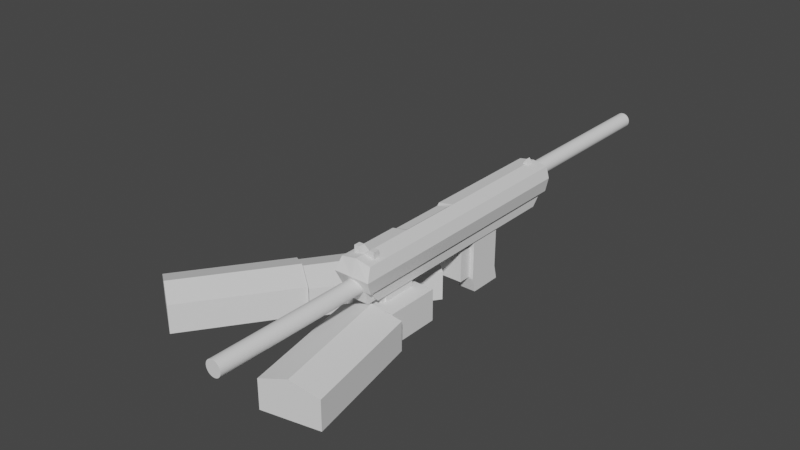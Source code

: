 # Source: rifle.blend  (saved by Blender 2.82.7; exported with 4.5.12 LTS)
import bpy
from mathutils import Matrix  # noqa: F401  (used for matrix-valued properties, if any)

bpy.ops.wm.read_factory_settings(use_empty=True)
scene = bpy.context.scene
scene.name = 'Scene'

# ---- collections
col_collection = bpy.data.collections.new('Collection'); scene.collection.children.link(col_collection)
col_arm = bpy.data.collections.new('Arm'); scene.collection.children.link(col_arm)

# ---- world
world_world = bpy.data.worlds.new('World'); scene.world = world_world
world_world.use_nodes = True; world_world.node_tree.nodes.clear()
_N = world_world.node_tree.nodes; _L = world_world.node_tree.links
n0 = _N.new('ShaderNodeOutputWorld'); n0.name = 'World Output'; n0.location = (300, 300)
n1 = _N.new('ShaderNodeBackground'); n1.name = 'Background'; n1.location = (10, 300)
n1.inputs[0].default_value = (0.05088, 0.05088, 0.05088, 1.0)
_L.new(n1.outputs[0], n0.inputs[0])
n0.is_active_output = True
world_world.color = (0.05088, 0.05088, 0.05088)
world_world.use_sun_shadow = False
world_world.sun_shadow_jitter_overblur = 0.0

# ---- meshes
me_cube_004 = bpy.data.meshes.new('Cube.004')
me_cube_004.from_pydata([(-1.0, -1.0, -1.0), (-1.0, -1.0, 0.848), (-1.0, 1.0, -1.0), (-1.0, 1.0, 0.848), (1.0, -1.0, -1.0), (1.0, -1.0, 0.848), (1.0, 1.0, -1.0), (1.0, 1.0, 0.848), (0.0, 1.0, -1.0), (0.0, 1.0, 1.391), (0.0, -1.0, -1.0), (0.0, -1.0, 1.391)], [], [(0, 1, 3, 2), (8, 9, 7, 6), (6, 7, 5, 4), (10, 11, 1, 0), (8, 6, 4, 10), (9, 3, 1, 11), (7, 9, 11, 5), (2, 8, 10, 0), (4, 5, 11, 10), (2, 3, 9, 8)])
_uv = me_cube_004.uv_layers.new(name='UVMap')
_uv.uv.foreach_set('vector', [0.375, 0.0, 0.625, 0.0, 0.625, 0.25, 0.375, 0.25, 0.375, 0.375, 0.625, 0.375, 0.625, 0.5, 0.375, 0.5, 0.375, 0.5, 0.625, 0.5, 0.625, 0.75, 0.375, 0.75, 0.375, 0.875, 0.625, 0.875, 0.625, 1.0, 0.375, 1.0, 0.25, 0.5, 0.375, 0.5, 0.375, 0.75, 0.25, 0.75, 0.75, 0.5, 0.875, 0.5, 0.875, 0.75, 0.75, 0.75, 0.625, 0.5, 0.75, 0.5, 0.75, 0.75, 0.625, 0.75, 0.125, 0.5, 0.25, 0.5, 0.25, 0.75, 0.125, 0.75, 0.375, 0.75, 0.625, 0.75, 0.625, 0.875, 0.375, 0.875, 0.375, 0.25, 0.625, 0.25, 0.625, 0.375, 0.375, 0.375])
me_cube_004.use_remesh_fix_poles = True
me_cube_004.use_remesh_preserve_attributes = False
me_cube_004.use_mirror_vertex_groups = False
me_cube_004.update()
me_cube_002 = bpy.data.meshes.new('Cube.002')
me_cube_002.from_pydata([(-1.0, -1.0, -1.0), (-1.0, -1.0, 1.0), (-1.0, 1.0, -1.0), (-1.0, 1.0, 1.0), (1.0, -1.0, -1.0), (1.0, -1.0, 1.0), (1.0, 1.0, -1.0), (1.0, 1.0, 1.0)], [], [(0, 1, 3, 2), (2, 3, 7, 6), (6, 7, 5, 4), (4, 5, 1, 0), (2, 6, 4, 0), (7, 3, 1, 5)])
_uv = me_cube_002.uv_layers.new(name='UVMap')
_uv.uv.foreach_set('vector', [0.375, 0.0, 0.625, 0.0, 0.625, 0.25, 0.375, 0.25, 0.375, 0.25, 0.625, 0.25, 0.625, 0.5, 0.375, 0.5, 0.375, 0.5, 0.625, 0.5, 0.625, 0.75, 0.375, 0.75, 0.375, 0.75, 0.625, 0.75, 0.625, 1.0, 0.375, 1.0, 0.125, 0.5, 0.375, 0.5, 0.375, 0.75, 0.125, 0.75, 0.625, 0.5, 0.875, 0.5, 0.875, 0.75, 0.625, 0.75])
me_cube_002.use_remesh_fix_poles = True
me_cube_002.use_remesh_preserve_attributes = False
me_cube_002.use_mirror_vertex_groups = False
me_cube_002.update()
me_cube_001 = bpy.data.meshes.new('Cube.001')
me_cube_001.from_pydata([(-1.0, -0.7236, -1.0), (-1.221, -0.787, 1.0), (-1.0, 1.0, -1.0), (-1.221, 1.0, 1.0), (1.0, -0.7236, -1.0), (1.267, -0.787, 1.0), (1.0, 1.0, -1.0), (1.267, 1.0, 1.0), (-1.0, 0.0, -1.0), (-1.221, 0.0, 1.0), (1.0, 0.0, -1.0), (1.267, 0.0, 1.0), (-1.0, -0.5, -1.0), (1.267, -0.5, 1.0), (-1.221, -0.5, 1.0), (1.0, -0.5, -1.0), (1.0, -0.5, -6.746), (1.0, 0.0, -6.746), (-1.0, 0.0, -6.746), (-1.0, -0.5, -6.746), (-1.0, 0.0, 3.193), (-1.0, 1.0, 3.193), (1.0, 1.0, 3.193), (1.0, -0.5, 3.193), (1.0, -0.7236, 3.193), (-1.0, -0.7236, 3.193), (-1.0, -0.5, 3.193), (1.0, 0.0, 3.193), (-1.221, 0.5, 1.0), (1.0, 0.5, -1.0), (-1.0, 0.5, -1.0), (1.267, 0.5, 1.0), (-1.0, 0.5, 3.193), (1.0, 0.5, 3.193), (-1.221, 0.75, 1.0), (1.0, 0.75, -1.0), (-1.0, 0.75, 3.193), (-1.0, 0.75, -1.0), (1.267, 0.75, 1.0), (1.0, 0.75, 3.193), (-1.221, -0.25, 1.0), (1.0, -0.25, -1.0), (-1.0, -0.25, -1.0), (1.267, -0.25, 1.0), (1.0, -0.25, -6.746), (-1.0, -0.25, -6.746), (-1.0, -0.25, 3.193), (1.0, -0.25, 3.193), (0.0, 1.0, -1.0), (0.0, 1.0, 1.0), (0.0, -0.7236, -1.0), (0.0, -0.787, 1.0), (0.0, 0.0, -1.0), (0.0, -0.5, -1.0), (0.0, 0.0, -6.746), (0.0, -0.5, -6.746), (0.0, 1.0, 3.193), (0.0, -0.7236, 3.193), (0.0, 0.0, 3.193), (0.0, -0.5, 3.193), (0.0, 0.5, 3.193), (0.0, 0.5, -1.0), (0.0, 0.75, -1.0), (0.0, 0.75, 3.193), (0.0, -0.25, 3.193), (0.0, -0.25, -6.746), (0.5, 1.0, 1.0), (0.5, -0.7236, -1.0), (0.5, 1.0, 3.193), (0.5, 0.0, 3.193), (0.5, -0.5, 3.408), (0.5, 0.5, 3.193), (0.5, 0.75, 3.193), (0.5, -0.25, 3.193), (0.5, 1.0, -1.0), (0.5, -0.787, 1.0), (0.5, 0.0, -1.0), (0.5, -0.5, -1.0), (0.5, 0.0, -6.746), (0.5, -0.5, -6.746), (0.5, -0.7236, 3.408), (0.5, 0.5, -1.0), (0.5, 0.75, -1.0), (0.5, -0.25, -6.746), (-0.5, 1.0, -1.0), (-0.5, -0.787, 1.0), (-0.5, 0.0, -1.0), (-0.5, -0.5, -1.0), (-0.5, 0.0, -6.746), (-0.5, -0.5, -6.746), (-0.5, -0.7236, 3.408), (-0.5, 0.5, -1.0), (-0.5, 0.75, -1.0), (-0.5, -0.25, -6.746), (-0.5, 1.0, 1.0), (-0.5, -0.7236, -1.0), (-0.5, 1.0, 3.193), (-0.5, 0.0, 3.193), (-0.5, -0.5, 3.408), (-0.5, 0.5, 3.193), (-0.5, 0.75, 3.193), (-0.5, -0.25, 3.193), (-0.2735, 1.0, 3.463), (0.0, 1.0, 3.963), (-0.2735, 0.75, 3.463), (0.0, 0.75, 3.963), (0.2735, 1.0, 3.463), (0.2735, 0.75, 3.463), (1.0, -0.5, 3.295), (1.0, -0.7236, 3.295), (-0.5, -0.7236, 3.55), (-1.0, -0.7236, 3.295), (-1.0, -0.5, 3.295), (0.5, -0.5, 3.55), (0.5, -0.7236, 3.55), (-0.5, -0.5, 3.55)], [], [(37, 34, 3, 2), (74, 66, 7, 6), (15, 13, 5, 4), (95, 85, 1, 0), (77, 15, 4, 67), (5, 13, 23, 24), (43, 11, 27, 47), (81, 29, 10, 76), (29, 31, 11, 10), (42, 40, 9, 8), (0, 1, 14, 12), (94, 3, 21, 96), (42, 8, 18, 45), (41, 43, 13, 15), (83, 44, 16, 79), (41, 15, 16, 44), (76, 10, 17, 78), (87, 12, 19, 89), (90, 98, 115, 110), (99, 32, 20, 97), (101, 46, 26, 98), (38, 7, 22, 39), (40, 14, 26, 46), (28, 9, 20, 32), (14, 1, 25, 26), (75, 5, 24, 80), (34, 28, 32, 36), (11, 31, 33, 27), (100, 36, 32, 99), (35, 38, 31, 29), (82, 35, 29, 81), (8, 9, 28, 30), (74, 6, 35, 82), (6, 7, 38, 35), (96, 21, 36, 100), (3, 34, 36, 21), (31, 38, 39, 33), (30, 28, 34, 37), (9, 40, 46, 20), (97, 20, 46, 101), (10, 41, 44, 17), (78, 17, 44, 83), (10, 11, 43, 41), (12, 42, 45, 19), (12, 14, 40, 42), (13, 43, 47, 23), (88, 54, 65, 93), (69, 58, 64, 73), (96, 100, 104, 102), (84, 48, 62, 92), (92, 62, 61, 91), (72, 63, 60, 71), (85, 51, 57, 90), (73, 64, 59, 70), (71, 60, 58, 69), (70, 59, 57, 80), (77, 53, 55, 79), (86, 52, 54, 88), (93, 65, 55, 89), (66, 49, 56, 68), (91, 61, 52, 86), (87, 53, 50, 95), (67, 75, 51, 50), (84, 94, 49, 48), (4, 5, 75, 67), (7, 66, 68, 22), (15, 77, 79, 16), (26, 25, 111, 112), (33, 71, 69, 27), (47, 73, 70, 23), (39, 72, 71, 33), (22, 68, 72, 39), (27, 69, 73, 47), (54, 78, 83, 65), (48, 74, 82, 62), (62, 82, 81, 61), (51, 75, 80, 57), (52, 76, 78, 54), (65, 83, 79, 55), (61, 81, 76, 52), (53, 77, 67, 50), (48, 49, 66, 74), (2, 3, 94, 84), (12, 87, 95, 0), (30, 91, 86, 8), (45, 93, 89, 19), (8, 86, 88, 18), (1, 85, 90, 25), (37, 92, 91, 30), (2, 84, 92, 37), (18, 88, 93, 45), (58, 97, 101, 64), (68, 56, 103, 106), (63, 100, 99, 60), (64, 101, 98, 59), (60, 99, 97, 58), (59, 98, 90, 57), (53, 87, 89, 55), (49, 94, 96, 56), (50, 51, 85, 95), (106, 103, 105, 107), (103, 102, 104, 105), (56, 96, 102, 103), (72, 68, 106, 107), (100, 63, 105, 104), (63, 72, 107, 105), (115, 112, 111, 110), (108, 113, 114, 109), (24, 23, 108, 109), (23, 70, 113, 108), (80, 24, 109, 114), (70, 80, 114, 113), (25, 90, 110, 111), (98, 26, 112, 115)])
_uv = me_cube_001.uv_layers.new(name='UVMap')
_uv.uv.foreach_set('vector', [0.375, 0.2188, 0.625, 0.2188, 0.625, 0.25, 0.375, 0.25, 0.375, 0.4375, 0.625, 0.4375, 0.625, 0.5, 0.375, 0.5, 0.375, 0.6875, 0.625, 0.6875, 0.625, 0.75, 0.375, 0.75, 0.375, 0.9375, 0.625, 0.9375, 0.625, 1.0, 0.375, 1.0, 0.3125, 0.6875, 0.375, 0.6875, 0.375, 0.75, 0.3125, 0.75, 0.625, 0.75, 0.625, 0.6875, 0.625, 0.6875, 0.625, 0.75, 0.625, 0.6562, 0.625, 0.625, 0.625, 0.625, 0.625, 0.6562, 0.3125, 0.5625, 0.375, 0.5625, 0.375, 0.625, 0.3125, 0.625, 0.375, 0.5625, 0.625, 0.5625, 0.625, 0.625, 0.375, 0.625, 0.375, 0.09375, 0.625, 0.09375, 0.625, 0.125, 0.375, 0.125, 0.375, 0.0, 0.625, 0.0, 0.625, 0.0625, 0.375, 0.0625, 0.625, 0.3125, 0.625, 0.25, 0.625, 0.25, 0.625, 0.3125, 0.375, 0.09375, 0.375, 0.125, 0.375, 0.125, 0.375, 0.09375, 0.375, 0.6562, 0.625, 0.6562, 0.625, 0.6875, 0.375, 0.6875, 0.3125, 0.6562, 0.375, 0.6562, 0.375, 0.6875, 0.3125, 0.6875, 0.375, 0.6562, 0.375, 0.6875, 0.375, 0.6875, 0.375, 0.6562, 0.3125, 0.625, 0.375, 0.625, 0.375, 0.625, 0.3125, 0.625, 0.1875, 0.6875, 0.125, 0.6875, 0.125, 0.6875, 0.1875, 0.6875, 0.8125, 0.75, 0.8125, 0.6875, 0.8125, 0.6875, 0.8125, 0.75, 0.8125, 0.5625, 0.875, 0.5625, 0.875, 0.625, 0.8125, 0.625, 0.8125, 0.6562, 0.875, 0.6562, 0.875, 0.6875, 0.8125, 0.6875, 0.625, 0.5312, 0.625, 0.5, 0.625, 0.5, 0.625, 0.5312, 0.625, 0.09375, 0.625, 0.0625, 0.625, 0.0625, 0.625, 0.09375, 0.625, 0.1875, 0.625, 0.125, 0.625, 0.125, 0.625, 0.1875, 0.625, 0.0625, 0.625, 0.0, 0.625, 0.0, 0.625, 0.0625, 0.625, 0.8125, 0.625, 0.75, 0.625, 0.75, 0.625, 0.8125, 0.625, 0.2188, 0.625, 0.1875, 0.625, 0.1875, 0.625, 0.2188, 0.625, 0.625, 0.625, 0.5625, 0.625, 0.5625, 0.625, 0.625, 0.8125, 0.5312, 0.875, 0.5312, 0.875, 0.5625, 0.8125, 0.5625, 0.375, 0.5312, 0.625, 0.5312, 0.625, 0.5625, 0.375, 0.5625, 0.3125, 0.5312, 0.375, 0.5312, 0.375, 0.5625, 0.3125, 0.5625, 0.375, 0.125, 0.625, 0.125, 0.625, 0.1875, 0.375, 0.1875, 0.3125, 0.5, 0.375, 0.5, 0.375, 0.5312, 0.3125, 0.5312, 0.375, 0.5, 0.625, 0.5, 0.625, 0.5312, 0.375, 0.5312, 0.8125, 0.5, 0.875, 0.5, 0.875, 0.5312, 0.8125, 0.5312, 0.625, 0.25, 0.625, 0.2188, 0.625, 0.2188, 0.625, 0.25, 0.625, 0.5625, 0.625, 0.5312, 0.625, 0.5312, 0.625, 0.5625, 0.375, 0.1875, 0.625, 0.1875, 0.625, 0.2188, 0.375, 0.2188, 0.625, 0.125, 0.625, 0.09375, 0.625, 0.09375, 0.625, 0.125, 0.8125, 0.625, 0.875, 0.625, 0.875, 0.6562, 0.8125, 0.6562, 0.375, 0.625, 0.375, 0.6562, 0.375, 0.6562, 0.375, 0.625, 0.3125, 0.625, 0.375, 0.625, 0.375, 0.6562, 0.3125, 0.6562, 0.375, 0.625, 0.625, 0.625, 0.625, 0.6562, 0.375, 0.6562, 0.375, 0.0625, 0.375, 0.09375, 0.375, 0.09375, 0.375, 0.0625, 0.375, 0.0625, 0.625, 0.0625, 0.625, 0.09375, 0.375, 0.09375, 0.625, 0.6875, 0.625, 0.6562, 0.625, 0.6562, 0.625, 0.6875, 0.1875, 0.625, 0.25, 0.625, 0.25, 0.6562, 0.1875, 0.6562, 0.6875, 0.625, 0.75, 0.625, 0.75, 0.6562, 0.6875, 0.6562, 0.8125, 0.5, 0.8125, 0.5312, 0.8125, 0.5312, 0.8125, 0.5, 0.1875, 0.5, 0.25, 0.5, 0.25, 0.5312, 0.1875, 0.5312, 0.1875, 0.5312, 0.25, 0.5312, 0.25, 0.5625, 0.1875, 0.5625, 0.6875, 0.5312, 0.75, 0.5312, 0.75, 0.5625, 0.6875, 0.5625, 0.625, 0.9375, 0.625, 0.875, 0.625, 0.875, 0.625, 0.9375, 0.6875, 0.6562, 0.75, 0.6562, 0.75, 0.6875, 0.6875, 0.6875, 0.6875, 0.5625, 0.75, 0.5625, 0.75, 0.625, 0.6875, 0.625, 0.6875, 0.6875, 0.75, 0.6875, 0.75, 0.75, 0.6875, 0.75, 0.3125, 0.6875, 0.25, 0.6875, 0.25, 0.6875, 0.3125, 0.6875, 0.1875, 0.625, 0.25, 0.625, 0.25, 0.625, 0.1875, 0.625, 0.1875, 0.6562, 0.25, 0.6562, 0.25, 0.6875, 0.1875, 0.6875, 0.625, 0.4375, 0.625, 0.375, 0.625, 0.375, 0.625, 0.4375, 0.1875, 0.5625, 0.25, 0.5625, 0.25, 0.625, 0.1875, 0.625, 0.1875, 0.6875, 0.25, 0.6875, 0.25, 0.75, 0.1875, 0.75, 0.375, 0.8125, 0.625, 0.8125, 0.625, 0.875, 0.375, 0.875, 0.375, 0.3125, 0.625, 0.3125, 0.625, 0.375, 0.375, 0.375, 0.375, 0.75, 0.625, 0.75, 0.625, 0.8125, 0.375, 0.8125, 0.625, 0.5, 0.625, 0.4375, 0.625, 0.4375, 0.625, 0.5, 0.375, 0.6875, 0.3125, 0.6875, 0.3125, 0.6875, 0.375, 0.6875, 0.625, 0.0625, 0.625, 0.0, 0.625, 0.0, 0.625, 0.0625, 0.625, 0.5625, 0.6875, 0.5625, 0.6875, 0.625, 0.625, 0.625, 0.625, 0.6562, 0.6875, 0.6562, 0.6875, 0.6875, 0.625, 0.6875, 0.625, 0.5312, 0.6875, 0.5312, 0.6875, 0.5625, 0.625, 0.5625, 0.625, 0.5, 0.6875, 0.5, 0.6875, 0.5312, 0.625, 0.5312, 0.625, 0.625, 0.6875, 0.625, 0.6875, 0.6562, 0.625, 0.6562, 0.25, 0.625, 0.3125, 0.625, 0.3125, 0.6562, 0.25, 0.6562, 0.25, 0.5, 0.3125, 0.5, 0.3125, 0.5312, 0.25, 0.5312, 0.25, 0.5312, 0.3125, 0.5312, 0.3125, 0.5625, 0.25, 0.5625, 0.625, 0.875, 0.625, 0.8125, 0.625, 0.8125, 0.625, 0.875, 0.25, 0.625, 0.3125, 0.625, 0.3125, 0.625, 0.25, 0.625, 0.25, 0.6562, 0.3125, 0.6562, 0.3125, 0.6875, 0.25, 0.6875, 0.25, 0.5625, 0.3125, 0.5625, 0.3125, 0.625, 0.25, 0.625, 0.25, 0.6875, 0.3125, 0.6875, 0.3125, 0.75, 0.25, 0.75, 0.375, 0.375, 0.625, 0.375, 0.625, 0.4375, 0.375, 0.4375, 0.375, 0.25, 0.625, 0.25, 0.625, 0.3125, 0.375, 0.3125, 0.125, 0.6875, 0.1875, 0.6875, 0.1875, 0.75, 0.125, 0.75, 0.125, 0.5625, 0.1875, 0.5625, 0.1875, 0.625, 0.125, 0.625, 0.125, 0.6562, 0.1875, 0.6562, 0.1875, 0.6875, 0.125, 0.6875, 0.125, 0.625, 0.1875, 0.625, 0.1875, 0.625, 0.125, 0.625, 0.625, 1.0, 0.625, 0.9375, 0.625, 0.9375, 0.625, 1.0, 0.125, 0.5312, 0.1875, 0.5312, 0.1875, 0.5625, 0.125, 0.5625, 0.125, 0.5, 0.1875, 0.5, 0.1875, 0.5312, 0.125, 0.5312, 0.125, 0.625, 0.1875, 0.625, 0.1875, 0.6562, 0.125, 0.6562, 0.75, 0.625, 0.8125, 0.625, 0.8125, 0.6562, 0.75, 0.6562, 0.625, 0.4375, 0.625, 0.375, 0.625, 0.375, 0.625, 0.4375, 0.75, 0.5312, 0.8125, 0.5312, 0.8125, 0.5625, 0.75, 0.5625, 0.75, 0.6562, 0.8125, 0.6562, 0.8125, 0.6875, 0.75, 0.6875, 0.75, 0.5625, 0.8125, 0.5625, 0.8125, 0.625, 0.75, 0.625, 0.75, 0.6875, 0.8125, 0.6875, 0.8125, 0.75, 0.75, 0.75, 0.25, 0.6875, 0.1875, 0.6875, 0.1875, 0.6875, 0.25, 0.6875, 0.625, 0.375, 0.625, 0.3125, 0.625, 0.3125, 0.625, 0.375, 0.375, 0.875, 0.625, 0.875, 0.625, 0.9375, 0.375, 0.9375, 0.6875, 0.5, 0.75, 0.5, 0.75, 0.5312, 0.6875, 0.5312, 0.75, 0.5, 0.8125, 0.5, 0.8125, 0.5312, 0.75, 0.5312, 0.625, 0.375, 0.625, 0.3125, 0.625, 0.3125, 0.625, 0.375, 0.6875, 0.5312, 0.6875, 0.5, 0.6875, 0.5, 0.6875, 0.5312, 0.8125, 0.5312, 0.75, 0.5312, 0.75, 0.5312, 0.8125, 0.5312, 0.75, 0.5312, 0.6875, 0.5312, 0.6875, 0.5312, 0.75, 0.5312, 0.8125, 0.6875, 0.875, 0.6875, 0.875, 0.75, 0.8125, 0.75, 0.625, 0.6875, 0.6875, 0.6875, 0.6875, 0.75, 0.625, 0.75, 0.625, 0.75, 0.625, 0.6875, 0.625, 0.6875, 0.625, 0.75, 0.625, 0.6875, 0.6875, 0.6875, 0.6875, 0.6875, 0.625, 0.6875, 0.625, 0.8125, 0.625, 0.75, 0.625, 0.75, 0.625, 0.8125, 0.6875, 0.6875, 0.6875, 0.75, 0.6875, 0.75, 0.6875, 0.6875, 0.625, 1.0, 0.625, 0.9375, 0.625, 0.9375, 0.625, 1.0, 0.8125, 0.6875, 0.875, 0.6875, 0.875, 0.6875, 0.8125, 0.6875])
me_cube_001.use_remesh_fix_poles = True
me_cube_001.use_remesh_preserve_attributes = False
me_cube_001.use_mirror_vertex_groups = False
me_cube_001.update()
me_cube_003 = bpy.data.meshes.new('Cube.003')
me_cube_003.from_pydata([(-1.0, -1.0, -1.0), (-1.0, -1.0, 1.0), (-1.0, 1.0, -1.0), (-1.0, 1.0, 1.0), (1.0, -1.0, -1.0), (1.0, -1.0, 1.0), (1.0, 1.0, -1.0), (1.0, 1.0, 1.0)], [], [(0, 1, 3, 2), (2, 3, 7, 6), (6, 7, 5, 4), (4, 5, 1, 0), (2, 6, 4, 0), (7, 3, 1, 5)])
_uv = me_cube_003.uv_layers.new(name='UVMap')
_uv.uv.foreach_set('vector', [0.375, 0.0, 0.625, 0.0, 0.625, 0.25, 0.375, 0.25, 0.375, 0.25, 0.625, 0.25, 0.625, 0.5, 0.375, 0.5, 0.375, 0.5, 0.625, 0.5, 0.625, 0.75, 0.375, 0.75, 0.375, 0.75, 0.625, 0.75, 0.625, 1.0, 0.375, 1.0, 0.125, 0.5, 0.375, 0.5, 0.375, 0.75, 0.125, 0.75, 0.625, 0.5, 0.875, 0.5, 0.875, 0.75, 0.625, 0.75])
me_cube_003.use_remesh_fix_poles = True
me_cube_003.use_remesh_preserve_attributes = False
me_cube_003.use_mirror_vertex_groups = False
me_cube_003.update()
me_cube = bpy.data.meshes.new('Cube')
me_cube.from_pydata([(-0.9217, -0.9065, -1.0), (-1.0, -1.0, 1.0), (-0.9217, 0.9065, -1.0), (-1.0, 1.0, 1.0), (0.9217, -0.9065, -1.0), (1.0, -1.0, 1.0), (0.9217, 0.9065, -1.0), (1.0, 1.0, 1.0)], [], [(0, 1, 3, 2), (2, 3, 7, 6), (6, 7, 5, 4), (4, 5, 1, 0), (2, 6, 4, 0), (7, 3, 1, 5)])
_uv = me_cube.uv_layers.new(name='UVMap')
_uv.uv.foreach_set('vector', [0.375, 0.0, 0.625, 0.0, 0.625, 0.25, 0.375, 0.25, 0.375, 0.25, 0.625, 0.25, 0.625, 0.5, 0.375, 0.5, 0.375, 0.5, 0.625, 0.5, 0.625, 0.75, 0.375, 0.75, 0.375, 0.75, 0.625, 0.75, 0.625, 1.0, 0.375, 1.0, 0.125, 0.5, 0.375, 0.5, 0.375, 0.75, 0.125, 0.75, 0.625, 0.5, 0.875, 0.5, 0.875, 0.75, 0.625, 0.75])
me_cube.use_remesh_fix_poles = True
me_cube.use_remesh_preserve_attributes = False
me_cube.use_mirror_vertex_groups = False
me_cube.update()
me_cube_005 = bpy.data.meshes.new('Cube.005')
me_cube_005.from_pydata([(-1.0, -0.7905, -1.0), (-1.0, -1.0, 1.0), (-1.0, 1.209, -1.0), (-1.0, 1.0, 1.0), (1.0, -0.7905, -1.0), (1.0, -1.0, 1.0), (1.0, 1.209, -1.0), (1.0, 1.0, 1.0), (-1.0, -1.0, 0.0), (-1.0, 1.0, 0.0), (1.0, 1.0, 0.0), (1.0, -1.0, 0.0), (-1.0, 1.0, -0.5), (1.0, 1.0, -0.5), (1.0, -1.0, -0.5), (-1.0, -1.0, -0.5)], [], [(8, 1, 3, 9), (9, 3, 7, 10), (10, 7, 5, 11), (11, 5, 1, 8), (2, 6, 4, 0), (7, 3, 1, 5), (14, 11, 8, 15), (13, 10, 11, 14), (12, 9, 10, 13), (15, 8, 9, 12), (0, 15, 12, 2), (2, 12, 13, 6), (6, 13, 14, 4), (4, 14, 15, 0)])
_uv = me_cube_005.uv_layers.new(name='UVMap')
_uv.uv.foreach_set('vector', [0.5, 0.0, 0.625, 0.0, 0.625, 0.25, 0.5, 0.25, 0.5, 0.25, 0.625, 0.25, 0.625, 0.5, 0.5, 0.5, 0.5, 0.5, 0.625, 0.5, 0.625, 0.75, 0.5, 0.75, 0.5, 0.75, 0.625, 0.75, 0.625, 1.0, 0.5, 1.0, 0.125, 0.5, 0.375, 0.5, 0.375, 0.75, 0.125, 0.75, 0.625, 0.5, 0.875, 0.5, 0.875, 0.75, 0.625, 0.75, 0.4375, 0.75, 0.5, 0.75, 0.5, 1.0, 0.4375, 1.0, 0.4375, 0.5, 0.5, 0.5, 0.5, 0.75, 0.4375, 0.75, 0.4375, 0.25, 0.5, 0.25, 0.5, 0.5, 0.4375, 0.5, 0.4375, 0.0, 0.5, 0.0, 0.5, 0.25, 0.4375, 0.25, 0.375, 0.0, 0.4375, 0.0, 0.4375, 0.25, 0.375, 0.25, 0.375, 0.25, 0.4375, 0.25, 0.4375, 0.5, 0.375, 0.5, 0.375, 0.5, 0.4375, 0.5, 0.4375, 0.75, 0.375, 0.75, 0.375, 0.75, 0.4375, 0.75, 0.4375, 1.0, 0.375, 1.0])
me_cube_005.use_remesh_fix_poles = True
me_cube_005.use_remesh_preserve_attributes = False
me_cube_005.use_mirror_vertex_groups = False
me_cube_005.update()
me_cube_006 = bpy.data.meshes.new('Cube.006')
me_cube_006.from_pydata([(-1.0, -1.0, -1.0), (-1.0, -1.0, 0.8075), (-1.0, 1.0, -1.0), (-1.0, 1.0, 0.8075), (1.0, -1.0, -1.0), (1.0, -1.0, 0.8075), (1.0, 1.0, -1.0), (1.0, 1.0, 0.8075), (-1.0, 0.0, -1.0), (-0.9326, -0.02871, 0.7058), (1.0, 0.0, -1.0), (1.0, 0.0, 0.8075), (-1.0, -0.5, -1.0), (1.0, -0.5, 0.8075), (-1.0, -0.5, 0.8075), (1.0, -0.5, -1.0), (-1.142, -1.051, 0.0), (-1.142, 1.0, 0.0), (1.206, 1.0, 0.0), (1.206, -1.051, 0.0), (1.206, 0.0, 0.0), (-0.9326, -0.02871, 0.2291), (-0.9326, -0.4713, 0.2291), (1.206, -0.5, 0.0), (0.0, 1.0, -1.0), (0.0, 1.0, 1.0), (0.0, -1.0, -1.0), (0.0, -1.0, 1.0), (-0.1605, -0.02871, 0.8983), (0.0, 0.0, -1.0), (-0.1605, -0.4713, 0.8983), (0.0, -0.5, -1.0), (0.0, -1.051, 0.0), (0.0, 1.0, 0.0), (-1.0, 0.0, 0.8075), (-1.142, 0.0, 0.0), (-0.9326, -0.4713, 0.7058), (-1.142, -0.5, 0.0), (0.0, 0.0, 1.0), (0.0, -0.5, 1.0)], [], [(35, 34, 3, 17), (33, 25, 7, 18), (23, 13, 5, 19), (32, 27, 1, 16), (31, 15, 4, 26), (39, 14, 1, 27), (25, 3, 34, 38), (24, 6, 10, 29), (18, 7, 11, 20), (22, 36, 9, 21), (16, 1, 14, 37), (28, 9, 36, 30), (29, 10, 15, 31), (20, 11, 13, 23), (10, 20, 23, 15), (0, 16, 37, 12), (12, 37, 35, 8), (6, 18, 20, 10), (26, 32, 16, 0), (15, 23, 19, 4), (24, 33, 18, 6), (8, 35, 17, 2), (2, 17, 33, 24), (4, 19, 32, 26), (8, 29, 31, 12), (11, 38, 39, 13), (2, 24, 29, 8), (7, 25, 38, 11), (13, 39, 27, 5), (12, 31, 26, 0), (19, 5, 27, 32), (17, 3, 25, 33), (21, 9, 34, 35), (36, 22, 37, 14), (22, 21, 35, 37), (9, 28, 38, 34), (30, 36, 14, 39), (28, 30, 39, 38)])
_uv = me_cube_006.uv_layers.new(name='UVMap')
_uv.uv.foreach_set('vector', [0.5, 0.125, 0.625, 0.125, 0.625, 0.25, 0.5, 0.25, 0.5, 0.375, 0.625, 0.375, 0.625, 0.5, 0.5, 0.5, 0.5, 0.6875, 0.625, 0.6875, 0.625, 0.75, 0.5, 0.75, 0.5, 0.875, 0.625, 0.875, 0.625, 1.0, 0.5, 1.0, 0.25, 0.6875, 0.375, 0.6875, 0.375, 0.75, 0.25, 0.75, 0.75, 0.6875, 0.875, 0.6875, 0.875, 0.75, 0.75, 0.75, 0.75, 0.5, 0.875, 0.5, 0.875, 0.625, 0.75, 0.625, 0.25, 0.5, 0.375, 0.5, 0.375, 0.625, 0.25, 0.625, 0.5, 0.5, 0.625, 0.5, 0.625, 0.625, 0.5, 0.625, 0.5032, 0.0657, 0.625, 0.0657, 0.625, 0.1218, 0.5032, 0.1218, 0.5, 0.0, 0.625, 0.0, 0.625, 0.0625, 0.5, 0.0625, 0.7532, 0.6282, 0.875, 0.6282, 0.875, 0.6843, 0.7532, 0.6843, 0.25, 0.625, 0.375, 0.625, 0.375, 0.6875, 0.25, 0.6875, 0.5, 0.625, 0.625, 0.625, 0.625, 0.6875, 0.5, 0.6875, 0.375, 0.625, 0.5, 0.625, 0.5, 0.6875, 0.375, 0.6875, 0.375, 0.0, 0.5, 0.0, 0.5, 0.0625, 0.375, 0.0625, 0.375, 0.0625, 0.5, 0.0625, 0.5, 0.125, 0.375, 0.125, 0.375, 0.5, 0.5, 0.5, 0.5, 0.625, 0.375, 0.625, 0.375, 0.875, 0.5, 0.875, 0.5, 1.0, 0.375, 1.0, 0.375, 0.6875, 0.5, 0.6875, 0.5, 0.75, 0.375, 0.75, 0.375, 0.375, 0.5, 0.375, 0.5, 0.5, 0.375, 0.5, 0.375, 0.125, 0.5, 0.125, 0.5, 0.25, 0.375, 0.25, 0.375, 0.25, 0.5, 0.25, 0.5, 0.375, 0.375, 0.375, 0.375, 0.75, 0.5, 0.75, 0.5, 0.875, 0.375, 0.875, 0.125, 0.625, 0.25, 0.625, 0.25, 0.6875, 0.125, 0.6875, 0.625, 0.625, 0.75, 0.625, 0.75, 0.6875, 0.625, 0.6875, 0.125, 0.5, 0.25, 0.5, 0.25, 0.625, 0.125, 0.625, 0.625, 0.5, 0.75, 0.5, 0.75, 0.625, 0.625, 0.625, 0.625, 0.6875, 0.75, 0.6875, 0.75, 0.75, 0.625, 0.75, 0.125, 0.6875, 0.25, 0.6875, 0.25, 0.75, 0.125, 0.75, 0.5, 0.75, 0.625, 0.75, 0.625, 0.875, 0.5, 0.875, 0.5, 0.25, 0.625, 0.25, 0.625, 0.375, 0.5, 0.375, 0.5032, 0.1218, 0.625, 0.1218, 0.625, 0.125, 0.5, 0.125, 0.625, 0.0657, 0.5032, 0.0657, 0.5, 0.0625, 0.625, 0.0625, 0.5032, 0.0657, 0.5032, 0.1218, 0.5, 0.125, 0.5, 0.0625, 0.875, 0.6282, 0.7532, 0.6282, 0.75, 0.625, 0.875, 0.625, 0.7532, 0.6843, 0.875, 0.6843, 0.875, 0.6875, 0.75, 0.6875, 0.7532, 0.6282, 0.7532, 0.6843, 0.75, 0.6875, 0.75, 0.625])
me_cube_006.use_remesh_fix_poles = True
me_cube_006.use_remesh_preserve_attributes = False
me_cube_006.use_mirror_vertex_groups = False
me_cube_006.update()
me_cube_007 = bpy.data.meshes.new('Cube.007')
me_cube_007.from_pydata([(-1.0, -1.0, -1.0), (-1.0, -1.0, -0.3874), (-1.0, 1.0, -1.0), (-1.0, 1.0, -0.3874), (1.0, -1.0, -1.0), (1.0, -1.0, -0.3874), (1.0, 1.0, -1.0), (1.0, 1.0, -0.3874), (0.0, 1.0, -1.0), (0.0, 1.0, 1.0), (0.0, -1.0, -1.0), (0.0, -1.0, 1.0)], [], [(0, 1, 3, 2), (8, 9, 7, 6), (6, 7, 5, 4), (10, 11, 1, 0), (8, 6, 4, 10), (9, 3, 1, 11), (7, 9, 11, 5), (2, 8, 10, 0), (4, 5, 11, 10), (2, 3, 9, 8)])
_uv = me_cube_007.uv_layers.new(name='UVMap')
_uv.uv.foreach_set('vector', [0.375, 0.0, 0.625, 0.0, 0.625, 0.25, 0.375, 0.25, 0.375, 0.375, 0.625, 0.375, 0.625, 0.5, 0.375, 0.5, 0.375, 0.5, 0.625, 0.5, 0.625, 0.75, 0.375, 0.75, 0.375, 0.875, 0.625, 0.875, 0.625, 1.0, 0.375, 1.0, 0.25, 0.5, 0.375, 0.5, 0.375, 0.75, 0.25, 0.75, 0.75, 0.5, 0.875, 0.5, 0.875, 0.75, 0.75, 0.75, 0.625, 0.5, 0.75, 0.5, 0.75, 0.75, 0.625, 0.75, 0.125, 0.5, 0.25, 0.5, 0.25, 0.75, 0.125, 0.75, 0.375, 0.75, 0.625, 0.75, 0.625, 0.875, 0.375, 0.875, 0.375, 0.25, 0.625, 0.25, 0.625, 0.375, 0.375, 0.375])
me_cube_007.use_remesh_fix_poles = True
me_cube_007.use_remesh_preserve_attributes = False
me_cube_007.use_mirror_vertex_groups = False
me_cube_007.update()
me_cube_008 = bpy.data.meshes.new('Cube.008')
me_cube_008.from_pydata([(-1.0, -1.0, -1.0), (-1.0, -1.0, 1.0), (-1.0, 1.0, -1.0), (-1.0, 1.0, 1.0), (1.0, -1.0, -1.0), (1.0, -1.0, 1.0), (1.0, 1.0, -1.0), (1.0, 1.0, 1.0), (0.0, 1.0, -1.0), (0.0, 1.025, -0.02458), (0.0, -1.0, -1.0), (0.0, -0.9752, -0.02458), (0.5, 1.0, 1.0), (0.5, -1.0, -1.0), (0.5, 1.0, -1.0), (0.5, -1.0, 1.0), (-0.5, 1.0, -1.0), (-0.5, -1.0, 1.0), (-0.5, 1.0, 1.0), (-0.5, -1.0, -1.0)], [], [(0, 1, 3, 2), (14, 12, 7, 6), (6, 7, 5, 4), (19, 17, 1, 0), (14, 6, 4, 13), (18, 3, 1, 17), (12, 9, 11, 15), (16, 8, 10, 19), (13, 15, 11, 10), (16, 18, 9, 8), (4, 5, 15, 13), (7, 12, 15, 5), (8, 14, 13, 10), (8, 9, 12, 14), (2, 3, 18, 16), (2, 16, 19, 0), (9, 18, 17, 11), (10, 11, 17, 19)])
_uv = me_cube_008.uv_layers.new(name='UVMap')
_uv.uv.foreach_set('vector', [0.375, 0.0, 0.625, 0.0, 0.625, 0.25, 0.375, 0.25, 0.375, 0.4375, 0.625, 0.4375, 0.625, 0.5, 0.375, 0.5, 0.375, 0.5, 0.625, 0.5, 0.625, 0.75, 0.375, 0.75, 0.375, 0.9375, 0.625, 0.9375, 0.625, 1.0, 0.375, 1.0, 0.3125, 0.5, 0.375, 0.5, 0.375, 0.75, 0.3125, 0.75, 0.8125, 0.5, 0.875, 0.5, 0.875, 0.75, 0.8125, 0.75, 0.6875, 0.5, 0.75, 0.5, 0.75, 0.75, 0.6875, 0.75, 0.1875, 0.5, 0.25, 0.5, 0.25, 0.75, 0.1875, 0.75, 0.375, 0.8125, 0.625, 0.8125, 0.625, 0.875, 0.375, 0.875, 0.375, 0.3125, 0.625, 0.3125, 0.625, 0.375, 0.375, 0.375, 0.375, 0.75, 0.625, 0.75, 0.625, 0.8125, 0.375, 0.8125, 0.625, 0.5, 0.6875, 0.5, 0.6875, 0.75, 0.625, 0.75, 0.25, 0.5, 0.3125, 0.5, 0.3125, 0.75, 0.25, 0.75, 0.375, 0.375, 0.625, 0.375, 0.625, 0.4375, 0.375, 0.4375, 0.375, 0.25, 0.625, 0.25, 0.625, 0.3125, 0.375, 0.3125, 0.125, 0.5, 0.1875, 0.5, 0.1875, 0.75, 0.125, 0.75, 0.75, 0.5, 0.8125, 0.5, 0.8125, 0.75, 0.75, 0.75, 0.375, 0.875, 0.625, 0.875, 0.625, 0.9375, 0.375, 0.9375])
me_cube_008.use_remesh_fix_poles = True
me_cube_008.use_remesh_preserve_attributes = False
me_cube_008.use_mirror_vertex_groups = False
me_cube_008.update()
me_cylinder = bpy.data.meshes.new('Cylinder')
me_cylinder.from_pydata([(0.0, 1.0, -1.0), (0.0, 1.0, 1.0), (0.1951, 0.9808, -1.0), (0.1951, 0.9808, 1.0), (0.3827, 0.9239, -1.0), (0.3827, 0.9239, 1.0), (0.5556, 0.8315, -1.0), (0.5556, 0.8315, 1.0), (0.7071, 0.7071, -1.0), (0.7071, 0.7071, 1.0), (0.8315, 0.5556, -1.0), (0.8315, 0.5556, 1.0), (0.9239, 0.3827, -1.0), (0.9239, 0.3827, 1.0), (0.9808, 0.1951, -1.0), (0.9808, 0.1951, 1.0), (1.0, 7.55e-08, -1.0), (1.0, 7.55e-08, 1.0), (0.9808, -0.1951, -1.0), (0.9808, -0.1951, 1.0), (0.9239, -0.3827, -1.0), (0.9239, -0.3827, 1.0), (0.8315, -0.5556, -1.0), (0.8315, -0.5556, 1.0), (0.7071, -0.7071, -1.0), (0.7071, -0.7071, 1.0), (0.5556, -0.8315, -1.0), (0.5556, -0.8315, 1.0), (0.3827, -0.9239, -1.0), (0.3827, -0.9239, 1.0), (0.1951, -0.9808, -1.0), (0.1951, -0.9808, 1.0), (-3.258e-07, -1.0, -1.0), (-3.258e-07, -1.0, 1.0), (-0.1951, -0.9808, -1.0), (-0.1951, -0.9808, 1.0), (-0.3827, -0.9239, -1.0), (-0.3827, -0.9239, 1.0), (-0.5556, -0.8315, -1.0), (-0.5556, -0.8315, 1.0), (-0.7071, -0.7071, -1.0), (-0.7071, -0.7071, 1.0), (-0.8315, -0.5556, -1.0), (-0.8315, -0.5556, 1.0), (-0.9239, -0.3827, -1.0), (-0.9239, -0.3827, 1.0), (-0.9808, -0.1951, -1.0), (-0.9808, -0.1951, 1.0), (-1.0, 9.656e-07, -1.0), (-1.0, 9.656e-07, 1.0), (-0.9808, 0.1951, -1.0), (-0.9808, 0.1951, 1.0), (-0.9239, 0.3827, -1.0), (-0.9239, 0.3827, 1.0), (-0.8315, 0.5556, -1.0), (-0.8315, 0.5556, 1.0), (-0.7071, 0.7071, -1.0), (-0.7071, 0.7071, 1.0), (-0.5556, 0.8315, -1.0), (-0.5556, 0.8315, 1.0), (-0.3827, 0.9239, -1.0), (-0.3827, 0.9239, 1.0), (-0.1951, 0.9808, -1.0), (-0.1951, 0.9808, 1.0)], [], [(0, 1, 3, 2), (2, 3, 5, 4), (4, 5, 7, 6), (6, 7, 9, 8), (8, 9, 11, 10), (10, 11, 13, 12), (12, 13, 15, 14), (14, 15, 17, 16), (16, 17, 19, 18), (18, 19, 21, 20), (20, 21, 23, 22), (22, 23, 25, 24), (24, 25, 27, 26), (26, 27, 29, 28), (28, 29, 31, 30), (30, 31, 33, 32), (32, 33, 35, 34), (34, 35, 37, 36), (36, 37, 39, 38), (38, 39, 41, 40), (40, 41, 43, 42), (42, 43, 45, 44), (44, 45, 47, 46), (46, 47, 49, 48), (48, 49, 51, 50), (50, 51, 53, 52), (52, 53, 55, 54), (54, 55, 57, 56), (56, 57, 59, 58), (58, 59, 61, 60), (3, 1, 63, 61, 59, 57, 55, 53, 51, 49, 47, 45, 43, 41, 39, 37, 35, 33, 31, 29, 27, 25, 23, 21, 19, 17, 15, 13, 11, 9, 7, 5), (60, 61, 63, 62), (62, 63, 1, 0), (0, 2, 4, 6, 8, 10, 12, 14, 16, 18, 20, 22, 24, 26, 28, 30, 32, 34, 36, 38, 40, 42, 44, 46, 48, 50, 52, 54, 56, 58, 60, 62)])
_uv = me_cylinder.uv_layers.new(name='UVMap')
_uv.uv.foreach_set('vector', [1.0, 0.5, 1.0, 1.0, 0.9688, 1.0, 0.9688, 0.5, 0.9688, 0.5, 0.9688, 1.0, 0.9375, 1.0, 0.9375, 0.5, 0.9375, 0.5, 0.9375, 1.0, 0.9062, 1.0, 0.9062, 0.5, 0.9062, 0.5, 0.9062, 1.0, 0.875, 1.0, 0.875, 0.5, 0.875, 0.5, 0.875, 1.0, 0.8438, 1.0, 0.8438, 0.5, 0.8438, 0.5, 0.8438, 1.0, 0.8125, 1.0, 0.8125, 0.5, 0.8125, 0.5, 0.8125, 1.0, 0.7812, 1.0, 0.7812, 0.5, 0.7812, 0.5, 0.7812, 1.0, 0.75, 1.0, 0.75, 0.5, 0.75, 0.5, 0.75, 1.0, 0.7188, 1.0, 0.7188, 0.5, 0.7188, 0.5, 0.7188, 1.0, 0.6875, 1.0, 0.6875, 0.5, 0.6875, 0.5, 0.6875, 1.0, 0.6562, 1.0, 0.6562, 0.5, 0.6562, 0.5, 0.6562, 1.0, 0.625, 1.0, 0.625, 0.5, 0.625, 0.5, 0.625, 1.0, 0.5938, 1.0, 0.5938, 0.5, 0.5938, 0.5, 0.5938, 1.0, 0.5625, 1.0, 0.5625, 0.5, 0.5625, 0.5, 0.5625, 1.0, 0.5312, 1.0, 0.5312, 0.5, 0.5312, 0.5, 0.5312, 1.0, 0.5, 1.0, 0.5, 0.5, 0.5, 0.5, 0.5, 1.0, 0.4688, 1.0, 0.4688, 0.5, 0.4688, 0.5, 0.4688, 1.0, 0.4375, 1.0, 0.4375, 0.5, 0.4375, 0.5, 0.4375, 1.0, 0.4062, 1.0, 0.4062, 0.5, 0.4062, 0.5, 0.4062, 1.0, 0.375, 1.0, 0.375, 0.5, 0.375, 0.5, 0.375, 1.0, 0.3438, 1.0, 0.3438, 0.5, 0.3438, 0.5, 0.3438, 1.0, 0.3125, 1.0, 0.3125, 0.5, 0.3125, 0.5, 0.3125, 1.0, 0.2812, 1.0, 0.2812, 0.5, 0.2812, 0.5, 0.2812, 1.0, 0.25, 1.0, 0.25, 0.5, 0.25, 0.5, 0.25, 1.0, 0.2188, 1.0, 0.2188, 0.5, 0.2188, 0.5, 0.2188, 1.0, 0.1875, 1.0, 0.1875, 0.5, 0.1875, 0.5, 0.1875, 1.0, 0.1562, 1.0, 0.1562, 0.5, 0.1562, 0.5, 0.1562, 1.0, 0.125, 1.0, 0.125, 0.5, 0.125, 0.5, 0.125, 1.0, 0.09375, 1.0, 0.09375, 0.5, 0.09375, 0.5, 0.09375, 1.0, 0.0625, 1.0, 0.0625, 0.5, 0.2968, 0.4854, 0.25, 0.49, 0.2032, 0.4854, 0.1582, 0.4717, 0.1167, 0.4496, 0.08029, 0.4197, 0.05045, 0.3833, 0.02827, 0.3418, 0.01461, 0.2968, 0.01, 0.25, 0.01461, 0.2032, 0.02827, 0.1582, 0.05045, 0.1167, 0.08029, 0.08029, 0.1167, 0.05045, 0.1582, 0.02827, 0.2032, 0.01461, 0.25, 0.01, 0.2968, 0.01461, 0.3418, 0.02827, 0.3833, 0.05045, 0.4197, 0.08029, 0.4496, 0.1167, 0.4717, 0.1582, 0.4854, 0.2032, 0.49, 0.25, 0.4854, 0.2968, 0.4717, 0.3418, 0.4496, 0.3833, 0.4197, 0.4197, 0.3833, 0.4496, 0.3418, 0.4717, 0.0625, 0.5, 0.0625, 1.0, 0.03125, 1.0, 0.03125, 0.5, 0.03125, 0.5, 0.03125, 1.0, 0.0, 1.0, 0.0, 0.5, 0.75, 0.49, 0.7968, 0.4854, 0.8418, 0.4717, 0.8833, 0.4496, 0.9197, 0.4197, 0.9496, 0.3833, 0.9717, 0.3418, 0.9854, 0.2968, 0.99, 0.25, 0.9854, 0.2032, 0.9717, 0.1582, 0.9496, 0.1167, 0.9197, 0.08029, 0.8833, 0.05045, 0.8418, 0.02827, 0.7968, 0.01461, 0.75, 0.01, 0.7032, 0.01461, 0.6582, 0.02827, 0.6167, 0.05045, 0.5803, 0.08029, 0.5504, 0.1167, 0.5283, 0.1582, 0.5146, 0.2032, 0.51, 0.25, 0.5146, 0.2968, 0.5283, 0.3418, 0.5504, 0.3833, 0.5803, 0.4197, 0.6167, 0.4496, 0.6582, 0.4717, 0.7032, 0.4854])
me_cylinder.use_remesh_fix_poles = True
me_cylinder.use_remesh_preserve_attributes = False
me_cylinder.use_mirror_vertex_groups = False
me_cylinder.update()
me_cylinder_001 = bpy.data.meshes.new('Cylinder.001')
me_cylinder_001.from_pydata([(0.0, 1.0, -1.0), (0.0, 1.0, 1.0), (0.1951, 0.9808, -1.0), (0.1951, 0.9808, 1.0), (0.3827, 0.9239, -1.0), (0.3827, 0.9239, 1.0), (0.5556, 0.8315, -1.0), (0.5556, 0.8315, 1.0), (0.7071, 0.7071, -1.0), (0.7071, 0.7071, 1.0), (0.8315, 0.5556, -1.0), (0.8315, 0.5556, 1.0), (0.9239, 0.3827, -1.0), (0.9239, 0.3827, 1.0), (0.9808, 0.1951, -1.0), (0.9808, 0.1951, 1.0), (1.0, 7.55e-08, -1.0), (1.0, 7.55e-08, 1.0), (0.9808, -0.1951, -1.0), (0.9808, -0.1951, 1.0), (0.9239, -0.3827, -1.0), (0.9239, -0.3827, 1.0), (0.8315, -0.5556, -1.0), (0.8315, -0.5556, 1.0), (0.7071, -0.7071, -1.0), (0.7071, -0.7071, 1.0), (0.5556, -0.8315, -1.0), (0.5556, -0.8315, 1.0), (0.3827, -0.9239, -1.0), (0.3827, -0.9239, 1.0), (0.1951, -0.9808, -1.0), (0.1951, -0.9808, 1.0), (-3.258e-07, -1.0, -1.0), (-3.258e-07, -1.0, 1.0), (-0.1951, -0.9808, -1.0), (-0.1951, -0.9808, 1.0), (-0.3827, -0.9239, -1.0), (-0.3827, -0.9239, 1.0), (-0.5556, -0.8315, -1.0), (-0.5556, -0.8315, 1.0), (-0.7071, -0.7071, -1.0), (-0.7071, -0.7071, 1.0), (-0.8315, -0.5556, -1.0), (-0.8315, -0.5556, 1.0), (-0.9239, -0.3827, -1.0), (-0.9239, -0.3827, 1.0), (-0.9808, -0.1951, -1.0), (-0.9808, -0.1951, 1.0), (-1.0, 9.656e-07, -1.0), (-1.0, 9.656e-07, 1.0), (-0.9808, 0.1951, -1.0), (-0.9808, 0.1951, 1.0), (-0.9239, 0.3827, -1.0), (-0.9239, 0.3827, 1.0), (-0.8315, 0.5556, -1.0), (-0.8315, 0.5556, 1.0), (-0.7071, 0.7071, -1.0), (-0.7071, 0.7071, 1.0), (-0.5556, 0.8315, -1.0), (-0.5556, 0.8315, 1.0), (-0.3827, 0.9239, -1.0), (-0.3827, 0.9239, 1.0), (-0.1951, 0.9808, -1.0), (-0.1951, 0.9808, 1.0)], [], [(0, 1, 3, 2), (2, 3, 5, 4), (4, 5, 7, 6), (6, 7, 9, 8), (8, 9, 11, 10), (10, 11, 13, 12), (12, 13, 15, 14), (14, 15, 17, 16), (16, 17, 19, 18), (18, 19, 21, 20), (20, 21, 23, 22), (22, 23, 25, 24), (24, 25, 27, 26), (26, 27, 29, 28), (28, 29, 31, 30), (30, 31, 33, 32), (32, 33, 35, 34), (34, 35, 37, 36), (36, 37, 39, 38), (38, 39, 41, 40), (40, 41, 43, 42), (42, 43, 45, 44), (44, 45, 47, 46), (46, 47, 49, 48), (48, 49, 51, 50), (50, 51, 53, 52), (52, 53, 55, 54), (54, 55, 57, 56), (56, 57, 59, 58), (58, 59, 61, 60), (3, 1, 63, 61, 59, 57, 55, 53, 51, 49, 47, 45, 43, 41, 39, 37, 35, 33, 31, 29, 27, 25, 23, 21, 19, 17, 15, 13, 11, 9, 7, 5), (60, 61, 63, 62), (62, 63, 1, 0), (0, 2, 4, 6, 8, 10, 12, 14, 16, 18, 20, 22, 24, 26, 28, 30, 32, 34, 36, 38, 40, 42, 44, 46, 48, 50, 52, 54, 56, 58, 60, 62)])
_uv = me_cylinder_001.uv_layers.new(name='UVMap')
_uv.uv.foreach_set('vector', [1.0, 0.5, 1.0, 1.0, 0.9688, 1.0, 0.9688, 0.5, 0.9688, 0.5, 0.9688, 1.0, 0.9375, 1.0, 0.9375, 0.5, 0.9375, 0.5, 0.9375, 1.0, 0.9062, 1.0, 0.9062, 0.5, 0.9062, 0.5, 0.9062, 1.0, 0.875, 1.0, 0.875, 0.5, 0.875, 0.5, 0.875, 1.0, 0.8438, 1.0, 0.8438, 0.5, 0.8438, 0.5, 0.8438, 1.0, 0.8125, 1.0, 0.8125, 0.5, 0.8125, 0.5, 0.8125, 1.0, 0.7812, 1.0, 0.7812, 0.5, 0.7812, 0.5, 0.7812, 1.0, 0.75, 1.0, 0.75, 0.5, 0.75, 0.5, 0.75, 1.0, 0.7188, 1.0, 0.7188, 0.5, 0.7188, 0.5, 0.7188, 1.0, 0.6875, 1.0, 0.6875, 0.5, 0.6875, 0.5, 0.6875, 1.0, 0.6562, 1.0, 0.6562, 0.5, 0.6562, 0.5, 0.6562, 1.0, 0.625, 1.0, 0.625, 0.5, 0.625, 0.5, 0.625, 1.0, 0.5938, 1.0, 0.5938, 0.5, 0.5938, 0.5, 0.5938, 1.0, 0.5625, 1.0, 0.5625, 0.5, 0.5625, 0.5, 0.5625, 1.0, 0.5312, 1.0, 0.5312, 0.5, 0.5312, 0.5, 0.5312, 1.0, 0.5, 1.0, 0.5, 0.5, 0.5, 0.5, 0.5, 1.0, 0.4688, 1.0, 0.4688, 0.5, 0.4688, 0.5, 0.4688, 1.0, 0.4375, 1.0, 0.4375, 0.5, 0.4375, 0.5, 0.4375, 1.0, 0.4062, 1.0, 0.4062, 0.5, 0.4062, 0.5, 0.4062, 1.0, 0.375, 1.0, 0.375, 0.5, 0.375, 0.5, 0.375, 1.0, 0.3438, 1.0, 0.3438, 0.5, 0.3438, 0.5, 0.3438, 1.0, 0.3125, 1.0, 0.3125, 0.5, 0.3125, 0.5, 0.3125, 1.0, 0.2812, 1.0, 0.2812, 0.5, 0.2812, 0.5, 0.2812, 1.0, 0.25, 1.0, 0.25, 0.5, 0.25, 0.5, 0.25, 1.0, 0.2188, 1.0, 0.2188, 0.5, 0.2188, 0.5, 0.2188, 1.0, 0.1875, 1.0, 0.1875, 0.5, 0.1875, 0.5, 0.1875, 1.0, 0.1562, 1.0, 0.1562, 0.5, 0.1562, 0.5, 0.1562, 1.0, 0.125, 1.0, 0.125, 0.5, 0.125, 0.5, 0.125, 1.0, 0.09375, 1.0, 0.09375, 0.5, 0.09375, 0.5, 0.09375, 1.0, 0.0625, 1.0, 0.0625, 0.5, 0.2968, 0.4854, 0.25, 0.49, 0.2032, 0.4854, 0.1582, 0.4717, 0.1167, 0.4496, 0.08029, 0.4197, 0.05045, 0.3833, 0.02827, 0.3418, 0.01461, 0.2968, 0.01, 0.25, 0.01461, 0.2032, 0.02827, 0.1582, 0.05045, 0.1167, 0.08029, 0.08029, 0.1167, 0.05045, 0.1582, 0.02827, 0.2032, 0.01461, 0.25, 0.01, 0.2968, 0.01461, 0.3418, 0.02827, 0.3833, 0.05045, 0.4197, 0.08029, 0.4496, 0.1167, 0.4717, 0.1582, 0.4854, 0.2032, 0.49, 0.25, 0.4854, 0.2968, 0.4717, 0.3418, 0.4496, 0.3833, 0.4197, 0.4197, 0.3833, 0.4496, 0.3418, 0.4717, 0.0625, 0.5, 0.0625, 1.0, 0.03125, 1.0, 0.03125, 0.5, 0.03125, 0.5, 0.03125, 1.0, 0.0, 1.0, 0.0, 0.5, 0.75, 0.49, 0.7968, 0.4854, 0.8418, 0.4717, 0.8833, 0.4496, 0.9197, 0.4197, 0.9496, 0.3833, 0.9717, 0.3418, 0.9854, 0.2968, 0.99, 0.25, 0.9854, 0.2032, 0.9717, 0.1582, 0.9496, 0.1167, 0.9197, 0.08029, 0.8833, 0.05045, 0.8418, 0.02827, 0.7968, 0.01461, 0.75, 0.01, 0.7032, 0.01461, 0.6582, 0.02827, 0.6167, 0.05045, 0.5803, 0.08029, 0.5504, 0.1167, 0.5283, 0.1582, 0.5146, 0.2032, 0.51, 0.25, 0.5146, 0.2968, 0.5283, 0.3418, 0.5504, 0.3833, 0.5803, 0.4197, 0.6167, 0.4496, 0.6582, 0.4717, 0.7032, 0.4854])
me_cylinder_001.use_remesh_fix_poles = True
me_cylinder_001.use_remesh_preserve_attributes = False
me_cylinder_001.use_mirror_vertex_groups = False
me_cylinder_001.update()
me_cube_010 = bpy.data.meshes.new('Cube.010')
me_cube_010.from_pydata([(-1.0, -0.7905, -1.0), (-1.0, -1.0, 1.0), (-1.0, 1.209, -1.0), (-1.0, 1.0, 1.0), (1.0, -0.7905, -1.0), (1.0, -1.0, 1.0), (1.0, 1.209, -1.0), (1.0, 1.0, 1.0), (-1.0, -1.0, 0.0), (-1.0, 1.0, 0.0), (1.0, 1.0, 0.0), (1.0, -1.0, 0.0), (-1.0, 1.0, -0.5), (1.0, 1.0, -0.5), (1.0, -1.0, -0.5), (-1.0, -1.0, -0.5)], [], [(8, 1, 3, 9), (9, 3, 7, 10), (10, 7, 5, 11), (11, 5, 1, 8), (2, 6, 4, 0), (7, 3, 1, 5), (14, 11, 8, 15), (13, 10, 11, 14), (12, 9, 10, 13), (15, 8, 9, 12), (0, 15, 12, 2), (2, 12, 13, 6), (6, 13, 14, 4), (4, 14, 15, 0)])
_uv = me_cube_010.uv_layers.new(name='UVMap')
_uv.uv.foreach_set('vector', [0.5, 0.0, 0.625, 0.0, 0.625, 0.25, 0.5, 0.25, 0.5, 0.25, 0.625, 0.25, 0.625, 0.5, 0.5, 0.5, 0.5, 0.5, 0.625, 0.5, 0.625, 0.75, 0.5, 0.75, 0.5, 0.75, 0.625, 0.75, 0.625, 1.0, 0.5, 1.0, 0.125, 0.5, 0.375, 0.5, 0.375, 0.75, 0.125, 0.75, 0.625, 0.5, 0.875, 0.5, 0.875, 0.75, 0.625, 0.75, 0.4375, 0.75, 0.5, 0.75, 0.5, 1.0, 0.4375, 1.0, 0.4375, 0.5, 0.5, 0.5, 0.5, 0.75, 0.4375, 0.75, 0.4375, 0.25, 0.5, 0.25, 0.5, 0.5, 0.4375, 0.5, 0.4375, 0.0, 0.5, 0.0, 0.5, 0.25, 0.4375, 0.25, 0.375, 0.0, 0.4375, 0.0, 0.4375, 0.25, 0.375, 0.25, 0.375, 0.25, 0.4375, 0.25, 0.4375, 0.5, 0.375, 0.5, 0.375, 0.5, 0.4375, 0.5, 0.4375, 0.75, 0.375, 0.75, 0.375, 0.75, 0.4375, 0.75, 0.4375, 1.0, 0.375, 1.0])
me_cube_010.use_remesh_fix_poles = True
me_cube_010.use_remesh_preserve_attributes = False
me_cube_010.use_mirror_vertex_groups = False
me_cube_010.update()
me_cube_011 = bpy.data.meshes.new('Cube.011')
me_cube_011.from_pydata([(-1.0, -1.0, -1.0), (-1.0, -1.0, 1.0), (-1.0, 1.0, -1.0), (-1.0, 1.0, 1.0), (1.0, -1.0, -1.0), (1.0, -1.0, 1.0), (1.0, 1.0, -1.0), (1.0, 1.0, 1.0)], [], [(0, 1, 3, 2), (2, 3, 7, 6), (6, 7, 5, 4), (4, 5, 1, 0), (2, 6, 4, 0), (7, 3, 1, 5)])
_uv = me_cube_011.uv_layers.new(name='UVMap')
_uv.uv.foreach_set('vector', [0.375, 0.0, 0.625, 0.0, 0.625, 0.25, 0.375, 0.25, 0.375, 0.25, 0.625, 0.25, 0.625, 0.5, 0.375, 0.5, 0.375, 0.5, 0.625, 0.5, 0.625, 0.75, 0.375, 0.75, 0.375, 0.75, 0.625, 0.75, 0.625, 1.0, 0.375, 1.0, 0.125, 0.5, 0.375, 0.5, 0.375, 0.75, 0.125, 0.75, 0.625, 0.5, 0.875, 0.5, 0.875, 0.75, 0.625, 0.75])
me_cube_011.use_remesh_fix_poles = True
me_cube_011.use_remesh_preserve_attributes = False
me_cube_011.use_mirror_vertex_groups = False
me_cube_011.update()
me_cube_012 = bpy.data.meshes.new('Cube.012')
me_cube_012.from_pydata([(-1.0, -1.0, -1.0), (-1.0, -1.0, 0.848), (-1.0, 1.0, -1.0), (-1.0, 1.0, 0.848), (1.0, -1.0, -1.0), (1.0, -1.0, 0.848), (1.0, 1.0, -1.0), (1.0, 1.0, 0.848), (0.0, 1.0, -1.0), (0.0, 1.0, 1.391), (0.0, -1.0, -1.0), (0.0, -1.0, 1.391)], [], [(0, 1, 3, 2), (8, 9, 7, 6), (6, 7, 5, 4), (10, 11, 1, 0), (8, 6, 4, 10), (9, 3, 1, 11), (7, 9, 11, 5), (2, 8, 10, 0), (4, 5, 11, 10), (2, 3, 9, 8)])
_uv = me_cube_012.uv_layers.new(name='UVMap')
_uv.uv.foreach_set('vector', [0.375, 0.0, 0.625, 0.0, 0.625, 0.25, 0.375, 0.25, 0.375, 0.375, 0.625, 0.375, 0.625, 0.5, 0.375, 0.5, 0.375, 0.5, 0.625, 0.5, 0.625, 0.75, 0.375, 0.75, 0.375, 0.875, 0.625, 0.875, 0.625, 1.0, 0.375, 1.0, 0.25, 0.5, 0.375, 0.5, 0.375, 0.75, 0.25, 0.75, 0.75, 0.5, 0.875, 0.5, 0.875, 0.75, 0.75, 0.75, 0.625, 0.5, 0.75, 0.5, 0.75, 0.75, 0.625, 0.75, 0.125, 0.5, 0.25, 0.5, 0.25, 0.75, 0.125, 0.75, 0.375, 0.75, 0.625, 0.75, 0.625, 0.875, 0.375, 0.875, 0.375, 0.25, 0.625, 0.25, 0.625, 0.375, 0.375, 0.375])
me_cube_012.use_remesh_fix_poles = True
me_cube_012.use_remesh_preserve_attributes = False
me_cube_012.use_mirror_vertex_groups = False
me_cube_012.update()
me_cube_013 = bpy.data.meshes.new('Cube.013')
me_cube_013.from_pydata([(-1.0, -1.0, -1.0), (-1.0, -1.0, 0.848), (-1.0, 1.0, -1.0), (-1.0, 1.0, 0.848), (1.0, -1.0, -1.0), (1.0, -1.0, 0.848), (1.0, 1.0, -1.0), (1.0, 1.0, 0.848), (0.0, 1.0, -1.0), (0.0, 1.0, 1.391), (0.0, -1.0, -1.0), (0.0, -1.0, 1.391)], [], [(0, 1, 3, 2), (8, 9, 7, 6), (6, 7, 5, 4), (10, 11, 1, 0), (8, 6, 4, 10), (9, 3, 1, 11), (7, 9, 11, 5), (2, 8, 10, 0), (4, 5, 11, 10), (2, 3, 9, 8)])
_uv = me_cube_013.uv_layers.new(name='UVMap')
_uv.uv.foreach_set('vector', [0.375, 0.0, 0.625, 0.0, 0.625, 0.25, 0.375, 0.25, 0.375, 0.375, 0.625, 0.375, 0.625, 0.5, 0.375, 0.5, 0.375, 0.5, 0.625, 0.5, 0.625, 0.75, 0.375, 0.75, 0.375, 0.875, 0.625, 0.875, 0.625, 1.0, 0.375, 1.0, 0.25, 0.5, 0.375, 0.5, 0.375, 0.75, 0.25, 0.75, 0.75, 0.5, 0.875, 0.5, 0.875, 0.75, 0.75, 0.75, 0.625, 0.5, 0.75, 0.5, 0.75, 0.75, 0.625, 0.75, 0.125, 0.5, 0.25, 0.5, 0.25, 0.75, 0.125, 0.75, 0.375, 0.75, 0.625, 0.75, 0.625, 0.875, 0.375, 0.875, 0.375, 0.25, 0.625, 0.25, 0.625, 0.375, 0.375, 0.375])
me_cube_013.use_remesh_fix_poles = True
me_cube_013.use_remesh_preserve_attributes = False
me_cube_013.use_mirror_vertex_groups = False
me_cube_013.update()

# ---- objects
ob_cube_003 = bpy.data.objects.new('Cube.003', me_cube_004)
ob_cube_001 = bpy.data.objects.new('Cube.001', me_cube_002)
ob_cube = bpy.data.objects.new('Cube', me_cube_001)
ob_cube_002 = bpy.data.objects.new('Cube.002', me_cube_003)
ob_cube_004 = bpy.data.objects.new('Cube.004', me_cube)
ob_cube_005 = bpy.data.objects.new('Cube.005', me_cube_005)
ob_cube_006 = bpy.data.objects.new('Cube.006', me_cube_006)
ob_cube_007 = bpy.data.objects.new('Cube.007', me_cube_007)
ob_cube_008 = bpy.data.objects.new('Cube.008', me_cube_008)
ob_cylinder = bpy.data.objects.new('Cylinder', me_cylinder)
ob_cylinder_001 = bpy.data.objects.new('Cylinder.001', me_cylinder_001)
ob_cube_009 = bpy.data.objects.new('Cube.009', me_cube_010)
ob_cube_010 = bpy.data.objects.new('Cube.010', me_cube_011)
ob_cube_011 = bpy.data.objects.new('Cube.011', me_cube_012)
ob_cube_012 = bpy.data.objects.new('Cube.012', me_cube_013)

# ---- transforms, parenting, visibility, modifiers, constraints
ob_cube_003.location = (0.2558, -1.443, -0.3886)
ob_cube_003.rotation_euler = (0.0, -0.0, 0.1912)
ob_cube_003.scale = (0.36, 0.7855, 0.2)
ob_cube_003.lineart.crease_threshold = 0.0
ob_cube_001.location = (0.1116, -0.2576, -0.3886)
ob_cube_001.scale = (0.22, 0.3405, 0.2)
ob_cube_001.lineart.crease_threshold = 0.0
ob_cube.location = (0.0, 0.0, 0.0)
ob_cube.scale = (0.1, 1.0, 0.1)
ob_cube.lineart.crease_threshold = 0.0
ob_cube_002.location = (-0.1729, -0.3988, -0.257)
ob_cube_002.scale = (0.08044, 0.1716, 0.069)
ob_cube_002.lineart.crease_threshold = 0.0
ob_cube_004.location = (0.0, 0.8462, 0.01257)
ob_cube_004.scale = (0.1564, 1.613, 0.0978)
ob_cube_004.lineart.crease_threshold = 0.0
ob_cube_005.location = (0.0, -0.2314, -0.4292)
ob_cube_005.scale = (0.1186, 0.2183, 0.3607)
ob_cube_005.lineart.crease_threshold = 0.0
ob_cube_006.location = (0.0, 0.8462, 0.2627)
ob_cube_006.scale = (0.1941, 1.635, 0.1823)
ob_cube_006.lineart.crease_threshold = 0.0
ob_cube_007.location = (0.0, 2.351, 0.4529)
ob_cube_007.scale = (0.04687, 0.03934, 0.05248)
ob_cube_007.lineart.crease_threshold = 0.0
ob_cube_008.location = (0.0, -0.6209, 0.4529)
ob_cube_008.scale = (0.1341, 0.03934, 0.05248)
ob_cube_008.lineart.crease_threshold = 0.0
ob_cylinder.location = (-0.004757, 2.358, 0.2883)
ob_cylinder.rotation_euler = (1.571, 0.0, 0.0)
ob_cylinder.scale = (0.09971, 0.09971, 2.327)
ob_cylinder.lineart.crease_threshold = 0.0
ob_cylinder_001.location = (0.005717, -1.492, 0.1288)
ob_cylinder_001.rotation_euler = (1.571, 0.0, 0.0)
ob_cylinder_001.scale = (0.09971, 0.09971, 1.276)
ob_cylinder_001.lineart.crease_threshold = 0.0
ob_cube_009.location = (0.0, 1.34, -0.4292)
ob_cube_009.scale = (0.1186, 0.2183, 0.3607)
ob_cube_009.lineart.crease_threshold = 0.0
ob_cube_010.location = (-0.1561, 1.294, -0.3886)
ob_cube_010.scale = (0.22, 0.3405, 0.2)
ob_cube_010.lineart.crease_threshold = 0.0
ob_cube_011.location = (-0.7859, 0.309, -0.5609)
ob_cube_011.rotation_euler = (0.0, -0.0, -3.763)
ob_cube_011.scale = (0.36, 0.7855, 0.2)
ob_cube_011.lineart.crease_threshold = 0.0
ob_cube_012.location = (-1.741, -0.9434, -0.5609)
ob_cube_012.rotation_euler = (0.0, -0.0, -3.763)
ob_cube_012.scale = (0.36, 0.7855, 0.2)
ob_cube_012.lineart.crease_threshold = 0.0

# ---- collection membership
scene.collection.objects.link(ob_cube_003)
scene.collection.objects.link(ob_cube_001)
col_collection.objects.link(ob_cube)
col_collection.objects.link(ob_cube_002)
col_collection.objects.link(ob_cube_004)
col_collection.objects.link(ob_cube_005)
col_collection.objects.link(ob_cube_006)
col_collection.objects.link(ob_cube_007)
col_collection.objects.link(ob_cube_008)
col_collection.objects.link(ob_cylinder)
col_collection.objects.link(ob_cylinder_001)
col_collection.objects.link(ob_cube_009)
col_collection.objects.link(ob_cube_010)
col_collection.objects.link(ob_cube_011)
col_collection.objects.link(ob_cube_012)

# ---- scene / render settings (as saved in the file)
scene.frame_start = 1; scene.frame_end = 250; scene.frame_set(1)
scene.render.engine = 'BLENDER_EEVEE_NEXT'
scene.cycles.use_denoising = False
scene.cycles.samples = 128
scene.cycles.sampling_pattern = 'TABULATED_SOBOL'
scene.cycles.use_adaptive_sampling = False
scene.cycles.use_light_tree = False
scene.view_settings.view_transform = 'Filmic'
bpy.context.view_layer.update()

# ---- added for rendering (the .blend has no active camera and no usable light): camera, sun
cam_auto = bpy.data.cameras.new('AutoCamera')
cam_auto.lens = 50.0
cam_auto.sensor_width = 36.0
cam_auto.clip_end = 1000.0
ob_auto_camera = bpy.data.objects.new('AutoCamera', cam_auto)
scene.collection.objects.link(ob_auto_camera)
ob_auto_camera.location = (6.75174, -8.18254, 5.9522)
ob_auto_camera.rotation_euler = (1.09748, -7.21219e-08, 0.694738)
scene.camera = ob_auto_camera
light_auto_sun = bpy.data.lights.new('AutoSun', 'SUN')
light_auto_sun.energy = 3.0
light_auto_sun.angle = 0.0523599
ob_auto_sun = bpy.data.objects.new('AutoSun', light_auto_sun)
scene.collection.objects.link(ob_auto_sun)
ob_auto_sun.rotation_euler = (0.872665, 0.174533, 0.523599)
bpy.context.view_layer.update()
